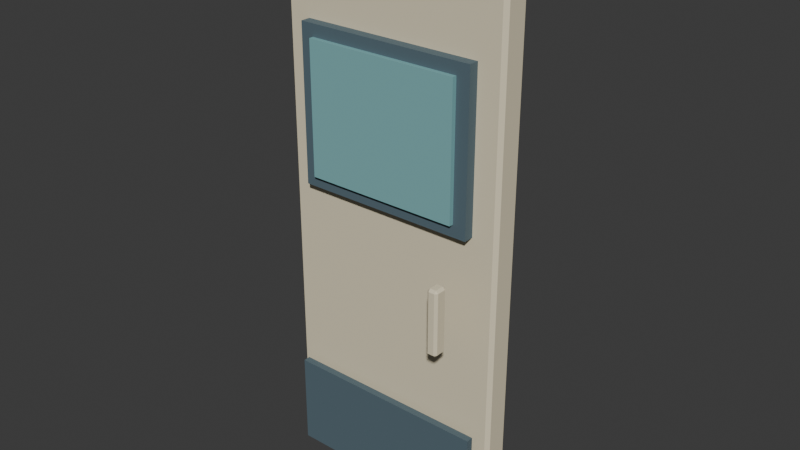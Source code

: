 # Source: door_cold_store.blend  (saved by Blender 5.2.45; exported with 4.5.12 LTS)
import bpy
from mathutils import Matrix  # noqa: F401  (used for matrix-valued properties, if any)

bpy.ops.wm.read_factory_settings(use_empty=True)
scene = bpy.context.scene
scene.name = 'Scene'

# ---- collections
col_collection = bpy.data.collections.new('Collection'); scene.collection.children.link(col_collection)

# ---- materials (node trees are filled in below, after node groups)
mat_door_cold_store_palette = bpy.data.materials.new('door_cold_store palette')

# ---- material node trees
mat_door_cold_store_palette.use_nodes = True; mat_door_cold_store_palette.node_tree.nodes.clear()
_N = mat_door_cold_store_palette.node_tree.nodes; _L = mat_door_cold_store_palette.node_tree.links
n0 = _N.new('ShaderNodeBsdfPrincipled'); n0.name = 'Principled BSDF'; n0.location = (-200, 100)
n0.inputs[2].default_value = 0.78
n0.inputs[10].default_value = 0.005
n1 = _N.new('ShaderNodeOutputMaterial'); n1.name = 'Material Output'; n1.location = (200, 100)
n2 = _N.new('ShaderNodeVertexColor'); n2.name = 'Color Attribute'; n2.location = (0, 0)
n2.layer_name = 'Color'
_L.new(n0.outputs[0], n1.inputs[0])
_L.new(n2.outputs[0], n0.inputs[0])
n1.is_active_output = True

# ---- world
world_world = bpy.data.worlds.new('World'); scene.world = world_world
world_world.use_nodes = True; world_world.node_tree.nodes.clear()
_N = world_world.node_tree.nodes; _L = world_world.node_tree.links
n0 = _N.new('ShaderNodeOutputWorld'); n0.name = 'World Output'; n0.location = (200, 100)
n1 = _N.new('ShaderNodeBackground'); n1.name = 'Background'; n1.location = (-200, 100)
n1.inputs[0].default_value = (0.05088, 0.05088, 0.05088, 1.0)
_L.new(n1.outputs[0], n0.inputs[0])
n0.is_active_output = True
world_world.color = (0.05088, 0.05088, 0.05088)
world_world.sun_shadow_jitter_overblur = 0.0

# ---- meshes
me_cube_467 = bpy.data.meshes.new('Cube.467')
me_cube_467.from_pydata([(-0.557, -0.052, -1.4), (-0.557, -0.07, -1.382), (-0.575, -0.052, -1.382), (-0.557, -0.07, 1.382), (-0.557, -0.052, 1.4), (-0.575, -0.052, 1.382), (-0.557, 0.052, -1.4), (-0.575, 0.052, -1.382), (-0.557, 0.07, -1.382), (-0.557, 0.052, 1.4), (-0.557, 0.07, 1.382), (-0.575, 0.052, 1.382), (0.557, -0.052, -1.4), (0.575, -0.052, -1.382), (0.557, -0.07, -1.382), (0.557, -0.052, 1.4), (0.557, -0.07, 1.382), (0.575, -0.052, 1.382), (0.557, 0.052, -1.4), (0.557, 0.07, -1.382), (0.575, 0.052, -1.382), (0.557, 0.052, 1.4), (0.575, 0.052, 1.382), (0.557, 0.07, 1.382), (-0.45, -0.12, 0.115), (-0.45, -0.12, 0.885), (-0.45, -0.06, 0.115), (-0.45, -0.06, 0.885), (0.45, -0.12, 0.115), (0.45, -0.12, 0.885), (0.45, -0.06, 0.115), (0.45, -0.06, 0.885), (-0.385, -0.1425, 0.175), (-0.385, -0.1425, 0.825), (-0.385, -0.1175, 0.175), (-0.385, -0.1175, 0.825), (0.385, -0.1425, 0.175), (0.385, -0.1425, 0.825), (0.385, -0.1175, 0.175), (0.385, -0.1175, 0.825), (-0.51, -0.1375, -1.345), (-0.51, -0.1375, -0.875), (-0.51, -0.1025, -1.345), (-0.51, -0.1025, -0.875), (0.51, -0.1375, -1.345), (0.51, -0.1375, -0.875), (0.51, -0.1025, -1.345), (0.51, -0.1025, -0.875), (0.3745, -0.253, -0.405), (0.3745, -0.265, -0.393), (0.3625, -0.253, -0.393), (0.3745, -0.265, -0.087), (0.3745, -0.253, -0.075), (0.3625, -0.253, -0.087), (0.3745, -0.207, -0.405), (0.3625, -0.207, -0.393), (0.3745, -0.195, -0.393), (0.3745, -0.207, -0.075), (0.3745, -0.195, -0.087), (0.3625, -0.207, -0.087), (0.4055, -0.253, -0.405), (0.4175, -0.253, -0.393), (0.4055, -0.265, -0.393), (0.4055, -0.253, -0.075), (0.4055, -0.265, -0.087), (0.4175, -0.253, -0.087), (0.4055, -0.207, -0.405), (0.4055, -0.195, -0.393), (0.4175, -0.207, -0.393), (0.4055, -0.207, -0.075), (0.4175, -0.207, -0.087), (0.4055, -0.195, -0.087), (-0.45, 0.06, 0.115), (-0.45, 0.06, 0.885), (-0.45, 0.12, 0.115), (-0.45, 0.12, 0.885), (0.45, 0.06, 0.115), (0.45, 0.06, 0.885), (0.45, 0.12, 0.115), (0.45, 0.12, 0.885), (-0.385, 0.1175, 0.175), (-0.385, 0.1175, 0.825), (-0.385, 0.1425, 0.175), (-0.385, 0.1425, 0.825), (0.385, 0.1175, 0.175), (0.385, 0.1175, 0.825), (0.385, 0.1425, 0.175), (0.385, 0.1425, 0.825), (-0.51, 0.1025, -1.345), (-0.51, 0.1025, -0.875), (-0.51, 0.1375, -1.345), (-0.51, 0.1375, -0.875), (0.51, 0.1025, -1.345), (0.51, 0.1025, -0.875), (0.51, 0.1375, -1.345), (0.51, 0.1375, -0.875), (0.3745, 0.207, -0.405), (0.3745, 0.195, -0.393), (0.3625, 0.207, -0.393), (0.3745, 0.195, -0.087), (0.3745, 0.207, -0.075), (0.3625, 0.207, -0.087), (0.3745, 0.253, -0.405), (0.3625, 0.253, -0.393), (0.3745, 0.265, -0.393), (0.3745, 0.253, -0.075), (0.3745, 0.265, -0.087), (0.3625, 0.253, -0.087), (0.4055, 0.207, -0.405), (0.4175, 0.207, -0.393), (0.4055, 0.195, -0.393), (0.4055, 0.207, -0.075), (0.4055, 0.195, -0.087), (0.4175, 0.207, -0.087), (0.4055, 0.253, -0.405), (0.4055, 0.265, -0.393), (0.4175, 0.253, -0.393), (0.4055, 0.253, -0.075), (0.4175, 0.253, -0.087), (0.4055, 0.265, -0.087)], [], [(0, 1, 2), (3, 4, 5), (6, 7, 8), (9, 10, 11), (12, 13, 14), (15, 16, 17), (18, 19, 20), (21, 22, 23), (6, 0, 2, 7), (1, 3, 5, 2), (4, 9, 11, 5), (10, 8, 7, 11), (18, 6, 8, 19), (9, 21, 23, 10), (22, 20, 19, 23), (12, 18, 20, 13), (21, 15, 17, 22), (16, 14, 13, 17), (0, 12, 14, 1), (15, 4, 3, 16), (6, 18, 12, 0), (2, 5, 11, 7), (14, 16, 3, 1), (21, 9, 4, 15), (8, 10, 23, 19), (20, 22, 17, 13), (24, 25, 27, 26), (26, 27, 31, 30), (30, 31, 29, 28), (28, 29, 25, 24), (26, 30, 28, 24), (31, 27, 25, 29), (32, 33, 35, 34), (34, 35, 39, 38), (38, 39, 37, 36), (36, 37, 33, 32), (34, 38, 36, 32), (39, 35, 33, 37), (40, 41, 43, 42), (42, 43, 47, 46), (46, 47, 45, 44), (44, 45, 41, 40), (42, 46, 44, 40), (47, 43, 41, 45), (48, 49, 50), (51, 52, 53), (54, 55, 56), (57, 58, 59), (60, 61, 62), (63, 64, 65), (66, 67, 68), (69, 70, 71), (54, 48, 50, 55), (49, 51, 53, 50), (52, 57, 59, 53), (58, 56, 55, 59), (66, 54, 56, 67), (57, 69, 71, 58), (70, 68, 67, 71), (60, 66, 68, 61), (69, 63, 65, 70), (64, 62, 61, 65), (48, 60, 62, 49), (63, 52, 51, 64), (54, 66, 60, 48), (50, 53, 59, 55), (62, 64, 51, 49), (69, 57, 52, 63), (56, 58, 71, 67), (68, 70, 65, 61), (72, 73, 75, 74), (74, 75, 79, 78), (78, 79, 77, 76), (76, 77, 73, 72), (74, 78, 76, 72), (79, 75, 73, 77), (80, 81, 83, 82), (82, 83, 87, 86), (86, 87, 85, 84), (84, 85, 81, 80), (82, 86, 84, 80), (87, 83, 81, 85), (88, 89, 91, 90), (90, 91, 95, 94), (94, 95, 93, 92), (92, 93, 89, 88), (90, 94, 92, 88), (95, 91, 89, 93), (96, 97, 98), (99, 100, 101), (102, 103, 104), (105, 106, 107), (108, 109, 110), (111, 112, 113), (114, 115, 116), (117, 118, 119), (102, 96, 98, 103), (97, 99, 101, 98), (100, 105, 107, 101), (106, 104, 103, 107), (114, 102, 104, 115), (105, 117, 119, 106), (118, 116, 115, 119), (108, 114, 116, 109), (117, 111, 113, 118), (112, 110, 109, 113), (96, 108, 110, 97), (111, 100, 99, 112), (102, 114, 108, 96), (98, 101, 107, 103), (110, 112, 99, 97), (117, 105, 100, 111), (104, 106, 119, 115), (116, 118, 113, 109)])
_uv = me_cube_467.uv_layers.new(name='UVMap')
_uv.uv.foreach_set('vector', [0.1289, 0.7179, 0.1289, 0.75, 0.125, 0.7179, 0.6234, 0.0, 0.625, 0.03214, 0.6234, 0.03214, 0.1289, 0.5321, 0.125, 0.5321, 0.1289, 0.5, 0.625, 0.2299, 0.6234, 0.2529, 0.6234, 0.2179, 0.3711, 0.7179, 0.3762, 0.7179, 0.3738, 0.752, 0.627, 0.7359, 0.6234, 0.7539, 0.6234, 0.7259, 0.3711, 0.5321, 0.3738, 0.498, 0.3762, 0.5321, 0.627, 0.5141, 0.6234, 0.5241, 0.6234, 0.4961, 0.1289, 0.5321, 0.1289, 0.7179, 0.125, 0.7179, 0.125, 0.5321, 0.3766, 0.0, 0.6234, 0.0, 0.6234, 0.03214, 0.3766, 0.03214, 0.625, 0.03214, 0.625, 0.2299, 0.6234, 0.2179, 0.6234, 0.03214, 0.6234, 0.2529, 0.3766, 0.2539, 0.3766, 0.2179, 0.6234, 0.2179, 0.3711, 0.5321, 0.1289, 0.5321, 0.1289, 0.5, 0.3738, 0.498, 0.625, 0.2299, 0.627, 0.5141, 0.6234, 0.4961, 0.6234, 0.2529, 0.6234, 0.5241, 0.3762, 0.5321, 0.3738, 0.498, 0.6234, 0.4961, 0.3711, 0.7179, 0.3711, 0.5321, 0.3762, 0.5321, 0.3762, 0.7179, 0.627, 0.5141, 0.627, 0.7359, 0.6234, 0.7259, 0.6234, 0.5241, 0.6234, 0.7539, 0.3738, 0.752, 0.3762, 0.7179, 0.6234, 0.7259, 0.1289, 0.7179, 0.3711, 0.7179, 0.3738, 0.752, 0.1289, 0.75, 0.627, 0.7359, 0.625, 0.9961, 0.6234, 0.9961, 0.6234, 0.7539, 0.1289, 0.5321, 0.3711, 0.5321, 0.3711, 0.7179, 0.1289, 0.7179, 0.3766, 0.03214, 0.6234, 0.03214, 0.6234, 0.2179, 0.3766, 0.2179, 0.3738, 0.752, 0.6234, 0.7539, 0.6234, 0.9961, 0.3766, 0.9961, 0.627, 0.5141, 0.8711, 0.5321, 0.8711, 0.7179, 0.627, 0.7359, 0.3766, 0.2539, 0.6234, 0.2529, 0.6234, 0.4961, 0.3738, 0.498, 0.3762, 0.5321, 0.6234, 0.5241, 0.6234, 0.7259, 0.3762, 0.7179, 0.375, 0.0, 0.625, 0.0, 0.625, 0.25, 0.375, 0.25, 0.375, 0.25, 0.625, 0.25, 0.625, 0.5, 0.375, 0.5, 0.375, 0.5, 0.625, 0.5, 0.625, 0.75, 0.375, 0.75, 0.375, 0.75, 0.625, 0.75, 0.625, 1.0, 0.375, 1.0, 0.125, 0.5, 0.375, 0.5, 0.375, 0.75, 0.125, 0.75, 0.625, 0.5, 0.875, 0.5, 0.875, 0.75, 0.625, 0.75, 0.375, 0.0, 0.625, 0.0, 0.625, 0.25, 0.375, 0.25, 0.375, 0.25, 0.625, 0.25, 0.625, 0.5, 0.375, 0.5, 0.375, 0.5, 0.625, 0.5, 0.625, 0.75, 0.375, 0.75, 0.375, 0.75, 0.625, 0.75, 0.625, 1.0, 0.375, 1.0, 0.125, 0.5, 0.375, 0.5, 0.375, 0.75, 0.125, 0.75, 0.625, 0.5, 0.875, 0.5, 0.875, 0.75, 0.625, 0.75, 0.375, 0.0, 0.625, 0.0, 0.625, 0.25, 0.375, 0.25, 0.375, 0.25, 0.625, 0.25, 0.625, 0.5, 0.375, 0.5, 0.375, 0.5, 0.625, 0.5, 0.625, 0.75, 0.375, 0.75, 0.375, 0.75, 0.625, 0.75, 0.625, 1.0, 0.375, 1.0, 0.125, 0.5, 0.375, 0.5, 0.375, 0.75, 0.125, 0.75, 0.625, 0.5, 0.875, 0.5, 0.875, 0.75, 0.625, 0.75, 0.1795, 0.7071, 0.1795, 0.75, 0.125, 0.7071, 0.6159, 0.9455, 0.625, 0.9455, 0.6159, 1.0, 0.1795, 0.5429, 0.125, 0.5429, 0.1795, 0.5, 0.625, 0.2721, 0.6159, 0.3045, 0.6159, 0.2179, 0.3205, 0.7071, 0.3818, 0.7071, 0.3523, 0.7773, 0.6523, 0.7558, 0.6159, 0.8045, 0.6159, 0.7179, 0.3205, 0.5429, 0.3523, 0.4727, 0.3818, 0.5429, 0.6523, 0.5185, 0.6159, 0.5429, 0.6159, 0.4591, 0.1795, 0.5429, 0.1795, 0.7071, 0.125, 0.7071, 0.125, 0.5429, 0.3841, 0.0, 0.6159, 0.0, 0.6159, 0.04286, 0.3841, 0.04286, 0.625, 0.04286, 0.625, 0.2721, 0.6159, 0.2179, 0.6159, 0.04286, 0.6159, 0.3045, 0.3841, 0.3045, 0.3841, 0.2071, 0.6159, 0.2179, 0.3205, 0.5429, 0.1795, 0.5429, 0.1795, 0.5, 0.3523, 0.4727, 0.625, 0.2721, 0.6523, 0.5185, 0.6159, 0.4591, 0.6159, 0.3045, 0.6159, 0.5429, 0.3818, 0.5429, 0.3523, 0.4727, 0.6159, 0.4591, 0.3205, 0.7071, 0.3205, 0.5429, 0.3818, 0.5429, 0.3818, 0.7071, 0.6523, 0.5185, 0.6523, 0.7558, 0.6159, 0.7179, 0.6159, 0.5429, 0.6159, 0.8045, 0.3523, 0.7773, 0.3818, 0.7071, 0.6159, 0.7179, 0.1795, 0.7071, 0.3205, 0.7071, 0.3523, 0.7773, 0.1795, 0.75, 0.6523, 0.7558, 0.625, 0.9455, 0.6159, 0.9455, 0.6159, 0.8045, 0.1795, 0.5429, 0.3205, 0.5429, 0.3205, 0.7071, 0.1795, 0.7071, 0.3841, 0.04286, 0.6159, 0.04286, 0.6159, 0.2179, 0.3841, 0.2071, 0.3523, 0.7773, 0.6159, 0.8045, 0.6159, 0.9455, 0.3841, 0.9455, 0.6523, 0.5185, 0.8205, 0.5429, 0.8205, 0.7071, 0.6523, 0.7558, 0.3841, 0.3045, 0.6159, 0.3045, 0.6159, 0.4591, 0.3523, 0.4727, 0.3818, 0.5429, 0.6159, 0.5429, 0.6159, 0.7179, 0.3818, 0.7071, 0.375, 0.0, 0.625, 0.0, 0.625, 0.25, 0.375, 0.25, 0.375, 0.25, 0.625, 0.25, 0.625, 0.5, 0.375, 0.5, 0.375, 0.5, 0.625, 0.5, 0.625, 0.75, 0.375, 0.75, 0.375, 0.75, 0.625, 0.75, 0.625, 1.0, 0.375, 1.0, 0.125, 0.5, 0.375, 0.5, 0.375, 0.75, 0.125, 0.75, 0.625, 0.5, 0.875, 0.5, 0.875, 0.75, 0.625, 0.75, 0.375, 0.0, 0.625, 0.0, 0.625, 0.25, 0.375, 0.25, 0.375, 0.25, 0.625, 0.25, 0.625, 0.5, 0.375, 0.5, 0.375, 0.5, 0.625, 0.5, 0.625, 0.75, 0.375, 0.75, 0.375, 0.75, 0.625, 0.75, 0.625, 1.0, 0.375, 1.0, 0.125, 0.5, 0.375, 0.5, 0.375, 0.75, 0.125, 0.75, 0.625, 0.5, 0.875, 0.5, 0.875, 0.75, 0.625, 0.75, 0.375, 0.0, 0.625, 0.0, 0.625, 0.25, 0.375, 0.25, 0.375, 0.25, 0.625, 0.25, 0.625, 0.5, 0.375, 0.5, 0.375, 0.5, 0.625, 0.5, 0.625, 0.75, 0.375, 0.75, 0.375, 0.75, 0.625, 0.75, 0.625, 1.0, 0.375, 1.0, 0.125, 0.5, 0.375, 0.5, 0.375, 0.75, 0.125, 0.75, 0.625, 0.5, 0.875, 0.5, 0.875, 0.75, 0.625, 0.75, 0.1795, 0.7071, 0.1795, 0.75, 0.125, 0.7071, 0.6159, 0.9455, 0.625, 0.9455, 0.6159, 1.0, 0.1795, 0.5429, 0.125, 0.5429, 0.1795, 0.5, 0.625, 0.2721, 0.6159, 0.3045, 0.6159, 0.2179, 0.3205, 0.7071, 0.3818, 0.7071, 0.3523, 0.7773, 0.6523, 0.7558, 0.6159, 0.8045, 0.6159, 0.7179, 0.3205, 0.5429, 0.3523, 0.4727, 0.3818, 0.5429, 0.6523, 0.5185, 0.6159, 0.5429, 0.6159, 0.4591, 0.1795, 0.5429, 0.1795, 0.7071, 0.125, 0.7071, 0.125, 0.5429, 0.3841, 0.0, 0.6159, 0.0, 0.6159, 0.04286, 0.3841, 0.04286, 0.625, 0.04286, 0.625, 0.2721, 0.6159, 0.2179, 0.6159, 0.04286, 0.6159, 0.3045, 0.3841, 0.3045, 0.3841, 0.2071, 0.6159, 0.2179, 0.3205, 0.5429, 0.1795, 0.5429, 0.1795, 0.5, 0.3523, 0.4727, 0.625, 0.2721, 0.6523, 0.5185, 0.6159, 0.4591, 0.6159, 0.3045, 0.6159, 0.5429, 0.3818, 0.5429, 0.3523, 0.4727, 0.6159, 0.4591, 0.3205, 0.7071, 0.3205, 0.5429, 0.3818, 0.5429, 0.3818, 0.7071, 0.6523, 0.5185, 0.6523, 0.7558, 0.6159, 0.7179, 0.6159, 0.5429, 0.6159, 0.8045, 0.3523, 0.7773, 0.3818, 0.7071, 0.6159, 0.7179, 0.1795, 0.7071, 0.3205, 0.7071, 0.3523, 0.7773, 0.1795, 0.75, 0.6523, 0.7558, 0.625, 0.9455, 0.6159, 0.9455, 0.6159, 0.8045, 0.1795, 0.5429, 0.3205, 0.5429, 0.3205, 0.7071, 0.1795, 0.7071, 0.3841, 0.04286, 0.6159, 0.04286, 0.6159, 0.2179, 0.3841, 0.2071, 0.3523, 0.7773, 0.6159, 0.8045, 0.6159, 0.9455, 0.3841, 0.9455, 0.6523, 0.5185, 0.8205, 0.5429, 0.8205, 0.7071, 0.6523, 0.7558, 0.3841, 0.3045, 0.6159, 0.3045, 0.6159, 0.4591, 0.3523, 0.4727, 0.3818, 0.5429, 0.6159, 0.5429, 0.6159, 0.7179, 0.3818, 0.7071])
_ca = me_cube_467.color_attributes.new('Color', 'BYTE_COLOR', 'CORNER')
_ca.data.foreach_set('color', [0.7835, 0.7011, 0.5029, 1.0, 0.7835, 0.7011, 0.5029, 1.0, 0.7835, 0.7011, 0.5029, 1.0, 0.7835, 0.7011, 0.5029, 1.0, 0.7835, 0.7011, 0.5029, 1.0, 0.7835, 0.7011, 0.5029, 1.0, 0.7835, 0.7011, 0.5029, 1.0, 0.7835, 0.7011, 0.5029, 1.0, 0.7835, 0.7011, 0.5029, 1.0, 0.7835, 0.7011, 0.5029, 1.0, 0.7835, 0.7011, 0.5029, 1.0, 0.7835, 0.7011, 0.5029, 1.0, 0.7835, 0.7011, 0.5029, 1.0, 0.7835, 0.7011, 0.5029, 1.0, 0.7835, 0.7011, 0.5029, 1.0, 0.7835, 0.7011, 0.5029, 1.0, 0.7835, 0.7011, 0.5029, 1.0, 0.7835, 0.7011, 0.5029, 1.0, 0.7835, 0.7011, 0.5029, 1.0, 0.7835, 0.7011, 0.5029, 1.0, 0.7835, 0.7011, 0.5029, 1.0, 0.7835, 0.7011, 0.5029, 1.0, 0.7835, 0.7011, 0.5029, 1.0, 0.7835, 0.7011, 0.5029, 1.0, 0.7835, 0.7011, 0.5029, 1.0, 0.7835, 0.7011, 0.5029, 1.0, 0.7835, 0.7011, 0.5029, 1.0, 0.7835, 0.7011, 0.5029, 1.0, 0.7835, 0.7011, 0.5029, 1.0, 0.7835, 0.7011, 0.5029, 1.0, 0.7835, 0.7011, 0.5029, 1.0, 0.7835, 0.7011, 0.5029, 1.0, 0.7835, 0.7011, 0.5029, 1.0, 0.7835, 0.7011, 0.5029, 1.0, 0.7835, 0.7011, 0.5029, 1.0, 0.7835, 0.7011, 0.5029, 1.0, 0.7835, 0.7011, 0.5029, 1.0, 0.7835, 0.7011, 0.5029, 1.0, 0.7835, 0.7011, 0.5029, 1.0, 0.7835, 0.7011, 0.5029, 1.0, 0.7835, 0.7011, 0.5029, 1.0, 0.7835, 0.7011, 0.5029, 1.0, 0.7835, 0.7011, 0.5029, 1.0, 0.7835, 0.7011, 0.5029, 1.0, 0.7835, 0.7011, 0.5029, 1.0, 0.7835, 0.7011, 0.5029, 1.0, 0.7835, 0.7011, 0.5029, 1.0, 0.7835, 0.7011, 0.5029, 1.0, 0.7835, 0.7011, 0.5029, 1.0, 0.7835, 0.7011, 0.5029, 1.0, 0.7835, 0.7011, 0.5029, 1.0, 0.7835, 0.7011, 0.5029, 1.0, 0.7835, 0.7011, 0.5029, 1.0, 0.7835, 0.7011, 0.5029, 1.0, 0.7835, 0.7011, 0.5029, 1.0, 0.7835, 0.7011, 0.5029, 1.0, 0.7835, 0.7011, 0.5029, 1.0, 0.7835, 0.7011, 0.5029, 1.0, 0.7835, 0.7011, 0.5029, 1.0, 0.7835, 0.7011, 0.5029, 1.0, 0.7835, 0.7011, 0.5029, 1.0, 0.7835, 0.7011, 0.5029, 1.0, 0.7835, 0.7011, 0.5029, 1.0, 0.7835, 0.7011, 0.5029, 1.0, 0.7835, 0.7011, 0.5029, 1.0, 0.7835, 0.7011, 0.5029, 1.0, 0.7835, 0.7011, 0.5029, 1.0, 0.7835, 0.7011, 0.5029, 1.0, 0.7835, 0.7011, 0.5029, 1.0, 0.7835, 0.7011, 0.5029, 1.0, 0.7835, 0.7011, 0.5029, 1.0, 0.7835, 0.7011, 0.5029, 1.0, 0.7835, 0.7011, 0.5029, 1.0, 0.7835, 0.7011, 0.5029, 1.0, 0.7835, 0.7011, 0.5029, 1.0, 0.7835, 0.7011, 0.5029, 1.0, 0.7835, 0.7011, 0.5029, 1.0, 0.7835, 0.7011, 0.5029, 1.0, 0.7835, 0.7011, 0.5029, 1.0, 0.7835, 0.7011, 0.5029, 1.0, 0.7835, 0.7011, 0.5029, 1.0, 0.7835, 0.7011, 0.5029, 1.0, 0.7835, 0.7011, 0.5029, 1.0, 0.7835, 0.7011, 0.5029, 1.0, 0.7835, 0.7011, 0.5029, 1.0, 0.7835, 0.7011, 0.5029, 1.0, 0.7835, 0.7011, 0.5029, 1.0, 0.7835, 0.7011, 0.5029, 1.0, 0.7835, 0.7011, 0.5029, 1.0, 0.7835, 0.7011, 0.5029, 1.0, 0.7835, 0.7011, 0.5029, 1.0, 0.7835, 0.7011, 0.5029, 1.0, 0.7835, 0.7011, 0.5029, 1.0, 0.7835, 0.7011, 0.5029, 1.0, 0.7835, 0.7011, 0.5029, 1.0, 0.7835, 0.7011, 0.5029, 1.0, 0.09084, 0.1413, 0.1714, 1.0, 0.09084, 0.1413, 0.1714, 1.0, 0.09084, 0.1413, 0.1714, 1.0, 0.09084, 0.1413, 0.1714, 1.0, 0.09084, 0.1413, 0.1714, 1.0, 0.09084, 0.1413, 0.1714, 1.0, 0.09084, 0.1413, 0.1714, 1.0, 0.09084, 0.1413, 0.1714, 1.0, 0.09084, 0.1413, 0.1714, 1.0, 0.09084, 0.1413, 0.1714, 1.0, 0.09084, 0.1413, 0.1714, 1.0, 0.09084, 0.1413, 0.1714, 1.0, 0.09084, 0.1413, 0.1714, 1.0, 0.09084, 0.1413, 0.1714, 1.0, 0.09084, 0.1413, 0.1714, 1.0, 0.09084, 0.1413, 0.1714, 1.0, 0.09084, 0.1413, 0.1714, 1.0, 0.09084, 0.1413, 0.1714, 1.0, 0.09084, 0.1413, 0.1714, 1.0, 0.09084, 0.1413, 0.1714, 1.0, 0.09084, 0.1413, 0.1714, 1.0, 0.09084, 0.1413, 0.1714, 1.0, 0.09084, 0.1413, 0.1714, 1.0, 0.09084, 0.1413, 0.1714, 1.0, 0.2016, 0.4508, 0.4621, 1.0, 0.2016, 0.4508, 0.4621, 1.0, 0.2016, 0.4508, 0.4621, 1.0, 0.2016, 0.4508, 0.4621, 1.0, 0.2016, 0.4508, 0.4621, 1.0, 0.2016, 0.4508, 0.4621, 1.0, 0.2016, 0.4508, 0.4621, 1.0, 0.2016, 0.4508, 0.4621, 1.0, 0.2016, 0.4508, 0.4621, 1.0, 0.2016, 0.4508, 0.4621, 1.0, 0.2016, 0.4508, 0.4621, 1.0, 0.2016, 0.4508, 0.4621, 1.0, 0.2016, 0.4508, 0.4621, 1.0, 0.2016, 0.4508, 0.4621, 1.0, 0.2016, 0.4508, 0.4621, 1.0, 0.2016, 0.4508, 0.4621, 1.0, 0.2016, 0.4508, 0.4621, 1.0, 0.2016, 0.4508, 0.4621, 1.0, 0.2016, 0.4508, 0.4621, 1.0, 0.2016, 0.4508, 0.4621, 1.0, 0.2016, 0.4508, 0.4621, 1.0, 0.2016, 0.4508, 0.4621, 1.0, 0.2016, 0.4508, 0.4621, 1.0, 0.2016, 0.4508, 0.4621, 1.0, 0.09084, 0.1413, 0.1714, 1.0, 0.09084, 0.1413, 0.1714, 1.0, 0.09084, 0.1413, 0.1714, 1.0, 0.09084, 0.1413, 0.1714, 1.0, 0.09084, 0.1413, 0.1714, 1.0, 0.09084, 0.1413, 0.1714, 1.0, 0.09084, 0.1413, 0.1714, 1.0, 0.09084, 0.1413, 0.1714, 1.0, 0.09084, 0.1413, 0.1714, 1.0, 0.09084, 0.1413, 0.1714, 1.0, 0.09084, 0.1413, 0.1714, 1.0, 0.09084, 0.1413, 0.1714, 1.0, 0.09084, 0.1413, 0.1714, 1.0, 0.09084, 0.1413, 0.1714, 1.0, 0.09084, 0.1413, 0.1714, 1.0, 0.09084, 0.1413, 0.1714, 1.0, 0.09084, 0.1413, 0.1714, 1.0, 0.09084, 0.1413, 0.1714, 1.0, 0.09084, 0.1413, 0.1714, 1.0, 0.09084, 0.1413, 0.1714, 1.0, 0.09084, 0.1413, 0.1714, 1.0, 0.09084, 0.1413, 0.1714, 1.0, 0.09084, 0.1413, 0.1714, 1.0, 0.09084, 0.1413, 0.1714, 1.0, 0.7835, 0.7011, 0.5029, 1.0, 0.7835, 0.7011, 0.5029, 1.0, 0.7835, 0.7011, 0.5029, 1.0, 0.7835, 0.7011, 0.5029, 1.0, 0.7835, 0.7011, 0.5029, 1.0, 0.7835, 0.7011, 0.5029, 1.0, 0.7835, 0.7011, 0.5029, 1.0, 0.7835, 0.7011, 0.5029, 1.0, 0.7835, 0.7011, 0.5029, 1.0, 0.7835, 0.7011, 0.5029, 1.0, 0.7835, 0.7011, 0.5029, 1.0, 0.7835, 0.7011, 0.5029, 1.0, 0.7835, 0.7011, 0.5029, 1.0, 0.7835, 0.7011, 0.5029, 1.0, 0.7835, 0.7011, 0.5029, 1.0, 0.7835, 0.7011, 0.5029, 1.0, 0.7835, 0.7011, 0.5029, 1.0, 0.7835, 0.7011, 0.5029, 1.0, 0.7835, 0.7011, 0.5029, 1.0, 0.7835, 0.7011, 0.5029, 1.0, 0.7835, 0.7011, 0.5029, 1.0, 0.7835, 0.7011, 0.5029, 1.0, 0.7835, 0.7011, 0.5029, 1.0, 0.7835, 0.7011, 0.5029, 1.0, 0.7835, 0.7011, 0.5029, 1.0, 0.7835, 0.7011, 0.5029, 1.0, 0.7835, 0.7011, 0.5029, 1.0, 0.7835, 0.7011, 0.5029, 1.0, 0.7835, 0.7011, 0.5029, 1.0, 0.7835, 0.7011, 0.5029, 1.0, 0.7835, 0.7011, 0.5029, 1.0, 0.7835, 0.7011, 0.5029, 1.0, 0.7835, 0.7011, 0.5029, 1.0, 0.7835, 0.7011, 0.5029, 1.0, 0.7835, 0.7011, 0.5029, 1.0, 0.7835, 0.7011, 0.5029, 1.0, 0.7835, 0.7011, 0.5029, 1.0, 0.7835, 0.7011, 0.5029, 1.0, 0.7835, 0.7011, 0.5029, 1.0, 0.7835, 0.7011, 0.5029, 1.0, 0.7835, 0.7011, 0.5029, 1.0, 0.7835, 0.7011, 0.5029, 1.0, 0.7835, 0.7011, 0.5029, 1.0, 0.7835, 0.7011, 0.5029, 1.0, 0.7835, 0.7011, 0.5029, 1.0, 0.7835, 0.7011, 0.5029, 1.0, 0.7835, 0.7011, 0.5029, 1.0, 0.7835, 0.7011, 0.5029, 1.0, 0.7835, 0.7011, 0.5029, 1.0, 0.7835, 0.7011, 0.5029, 1.0, 0.7835, 0.7011, 0.5029, 1.0, 0.7835, 0.7011, 0.5029, 1.0, 0.7835, 0.7011, 0.5029, 1.0, 0.7835, 0.7011, 0.5029, 1.0, 0.7835, 0.7011, 0.5029, 1.0, 0.7835, 0.7011, 0.5029, 1.0, 0.7835, 0.7011, 0.5029, 1.0, 0.7835, 0.7011, 0.5029, 1.0, 0.7835, 0.7011, 0.5029, 1.0, 0.7835, 0.7011, 0.5029, 1.0, 0.7835, 0.7011, 0.5029, 1.0, 0.7835, 0.7011, 0.5029, 1.0, 0.7835, 0.7011, 0.5029, 1.0, 0.7835, 0.7011, 0.5029, 1.0, 0.7835, 0.7011, 0.5029, 1.0, 0.7835, 0.7011, 0.5029, 1.0, 0.7835, 0.7011, 0.5029, 1.0, 0.7835, 0.7011, 0.5029, 1.0, 0.7835, 0.7011, 0.5029, 1.0, 0.7835, 0.7011, 0.5029, 1.0, 0.7835, 0.7011, 0.5029, 1.0, 0.7835, 0.7011, 0.5029, 1.0, 0.7835, 0.7011, 0.5029, 1.0, 0.7835, 0.7011, 0.5029, 1.0, 0.7835, 0.7011, 0.5029, 1.0, 0.7835, 0.7011, 0.5029, 1.0, 0.7835, 0.7011, 0.5029, 1.0, 0.7835, 0.7011, 0.5029, 1.0, 0.7835, 0.7011, 0.5029, 1.0, 0.7835, 0.7011, 0.5029, 1.0, 0.7835, 0.7011, 0.5029, 1.0, 0.7835, 0.7011, 0.5029, 1.0, 0.7835, 0.7011, 0.5029, 1.0, 0.7835, 0.7011, 0.5029, 1.0, 0.7835, 0.7011, 0.5029, 1.0, 0.7835, 0.7011, 0.5029, 1.0, 0.7835, 0.7011, 0.5029, 1.0, 0.7835, 0.7011, 0.5029, 1.0, 0.7835, 0.7011, 0.5029, 1.0, 0.7835, 0.7011, 0.5029, 1.0, 0.7835, 0.7011, 0.5029, 1.0, 0.7835, 0.7011, 0.5029, 1.0, 0.7835, 0.7011, 0.5029, 1.0, 0.7835, 0.7011, 0.5029, 1.0, 0.7835, 0.7011, 0.5029, 1.0, 0.7835, 0.7011, 0.5029, 1.0, 0.09084, 0.1413, 0.1714, 1.0, 0.09084, 0.1413, 0.1714, 1.0, 0.09084, 0.1413, 0.1714, 1.0, 0.09084, 0.1413, 0.1714, 1.0, 0.09084, 0.1413, 0.1714, 1.0, 0.09084, 0.1413, 0.1714, 1.0, 0.09084, 0.1413, 0.1714, 1.0, 0.09084, 0.1413, 0.1714, 1.0, 0.09084, 0.1413, 0.1714, 1.0, 0.09084, 0.1413, 0.1714, 1.0, 0.09084, 0.1413, 0.1714, 1.0, 0.09084, 0.1413, 0.1714, 1.0, 0.09084, 0.1413, 0.1714, 1.0, 0.09084, 0.1413, 0.1714, 1.0, 0.09084, 0.1413, 0.1714, 1.0, 0.09084, 0.1413, 0.1714, 1.0, 0.09084, 0.1413, 0.1714, 1.0, 0.09084, 0.1413, 0.1714, 1.0, 0.09084, 0.1413, 0.1714, 1.0, 0.09084, 0.1413, 0.1714, 1.0, 0.09084, 0.1413, 0.1714, 1.0, 0.09084, 0.1413, 0.1714, 1.0, 0.09084, 0.1413, 0.1714, 1.0, 0.09084, 0.1413, 0.1714, 1.0, 0.2016, 0.4508, 0.4621, 1.0, 0.2016, 0.4508, 0.4621, 1.0, 0.2016, 0.4508, 0.4621, 1.0, 0.2016, 0.4508, 0.4621, 1.0, 0.2016, 0.4508, 0.4621, 1.0, 0.2016, 0.4508, 0.4621, 1.0, 0.2016, 0.4508, 0.4621, 1.0, 0.2016, 0.4508, 0.4621, 1.0, 0.2016, 0.4508, 0.4621, 1.0, 0.2016, 0.4508, 0.4621, 1.0, 0.2016, 0.4508, 0.4621, 1.0, 0.2016, 0.4508, 0.4621, 1.0, 0.2016, 0.4508, 0.4621, 1.0, 0.2016, 0.4508, 0.4621, 1.0, 0.2016, 0.4508, 0.4621, 1.0, 0.2016, 0.4508, 0.4621, 1.0, 0.2016, 0.4508, 0.4621, 1.0, 0.2016, 0.4508, 0.4621, 1.0, 0.2016, 0.4508, 0.4621, 1.0, 0.2016, 0.4508, 0.4621, 1.0, 0.2016, 0.4508, 0.4621, 1.0, 0.2016, 0.4508, 0.4621, 1.0, 0.2016, 0.4508, 0.4621, 1.0, 0.2016, 0.4508, 0.4621, 1.0, 0.09084, 0.1413, 0.1714, 1.0, 0.09084, 0.1413, 0.1714, 1.0, 0.09084, 0.1413, 0.1714, 1.0, 0.09084, 0.1413, 0.1714, 1.0, 0.09084, 0.1413, 0.1714, 1.0, 0.09084, 0.1413, 0.1714, 1.0, 0.09084, 0.1413, 0.1714, 1.0, 0.09084, 0.1413, 0.1714, 1.0, 0.09084, 0.1413, 0.1714, 1.0, 0.09084, 0.1413, 0.1714, 1.0, 0.09084, 0.1413, 0.1714, 1.0, 0.09084, 0.1413, 0.1714, 1.0, 0.09084, 0.1413, 0.1714, 1.0, 0.09084, 0.1413, 0.1714, 1.0, 0.09084, 0.1413, 0.1714, 1.0, 0.09084, 0.1413, 0.1714, 1.0, 0.09084, 0.1413, 0.1714, 1.0, 0.09084, 0.1413, 0.1714, 1.0, 0.09084, 0.1413, 0.1714, 1.0, 0.09084, 0.1413, 0.1714, 1.0, 0.09084, 0.1413, 0.1714, 1.0, 0.09084, 0.1413, 0.1714, 1.0, 0.09084, 0.1413, 0.1714, 1.0, 0.09084, 0.1413, 0.1714, 1.0, 0.7835, 0.7011, 0.5029, 1.0, 0.7835, 0.7011, 0.5029, 1.0, 0.7835, 0.7011, 0.5029, 1.0, 0.7835, 0.7011, 0.5029, 1.0, 0.7835, 0.7011, 0.5029, 1.0, 0.7835, 0.7011, 0.5029, 1.0, 0.7835, 0.7011, 0.5029, 1.0, 0.7835, 0.7011, 0.5029, 1.0, 0.7835, 0.7011, 0.5029, 1.0, 0.7835, 0.7011, 0.5029, 1.0, 0.7835, 0.7011, 0.5029, 1.0, 0.7835, 0.7011, 0.5029, 1.0, 0.7835, 0.7011, 0.5029, 1.0, 0.7835, 0.7011, 0.5029, 1.0, 0.7835, 0.7011, 0.5029, 1.0, 0.7835, 0.7011, 0.5029, 1.0, 0.7835, 0.7011, 0.5029, 1.0, 0.7835, 0.7011, 0.5029, 1.0, 0.7835, 0.7011, 0.5029, 1.0, 0.7835, 0.7011, 0.5029, 1.0, 0.7835, 0.7011, 0.5029, 1.0, 0.7835, 0.7011, 0.5029, 1.0, 0.7835, 0.7011, 0.5029, 1.0, 0.7835, 0.7011, 0.5029, 1.0, 0.7835, 0.7011, 0.5029, 1.0, 0.7835, 0.7011, 0.5029, 1.0, 0.7835, 0.7011, 0.5029, 1.0, 0.7835, 0.7011, 0.5029, 1.0, 0.7835, 0.7011, 0.5029, 1.0, 0.7835, 0.7011, 0.5029, 1.0, 0.7835, 0.7011, 0.5029, 1.0, 0.7835, 0.7011, 0.5029, 1.0, 0.7835, 0.7011, 0.5029, 1.0, 0.7835, 0.7011, 0.5029, 1.0, 0.7835, 0.7011, 0.5029, 1.0, 0.7835, 0.7011, 0.5029, 1.0, 0.7835, 0.7011, 0.5029, 1.0, 0.7835, 0.7011, 0.5029, 1.0, 0.7835, 0.7011, 0.5029, 1.0, 0.7835, 0.7011, 0.5029, 1.0, 0.7835, 0.7011, 0.5029, 1.0, 0.7835, 0.7011, 0.5029, 1.0, 0.7835, 0.7011, 0.5029, 1.0, 0.7835, 0.7011, 0.5029, 1.0, 0.7835, 0.7011, 0.5029, 1.0, 0.7835, 0.7011, 0.5029, 1.0, 0.7835, 0.7011, 0.5029, 1.0, 0.7835, 0.7011, 0.5029, 1.0, 0.7835, 0.7011, 0.5029, 1.0, 0.7835, 0.7011, 0.5029, 1.0, 0.7835, 0.7011, 0.5029, 1.0, 0.7835, 0.7011, 0.5029, 1.0, 0.7835, 0.7011, 0.5029, 1.0, 0.7835, 0.7011, 0.5029, 1.0, 0.7835, 0.7011, 0.5029, 1.0, 0.7835, 0.7011, 0.5029, 1.0, 0.7835, 0.7011, 0.5029, 1.0, 0.7835, 0.7011, 0.5029, 1.0, 0.7835, 0.7011, 0.5029, 1.0, 0.7835, 0.7011, 0.5029, 1.0, 0.7835, 0.7011, 0.5029, 1.0, 0.7835, 0.7011, 0.5029, 1.0, 0.7835, 0.7011, 0.5029, 1.0, 0.7835, 0.7011, 0.5029, 1.0, 0.7835, 0.7011, 0.5029, 1.0, 0.7835, 0.7011, 0.5029, 1.0, 0.7835, 0.7011, 0.5029, 1.0, 0.7835, 0.7011, 0.5029, 1.0, 0.7835, 0.7011, 0.5029, 1.0, 0.7835, 0.7011, 0.5029, 1.0, 0.7835, 0.7011, 0.5029, 1.0, 0.7835, 0.7011, 0.5029, 1.0, 0.7835, 0.7011, 0.5029, 1.0, 0.7835, 0.7011, 0.5029, 1.0, 0.7835, 0.7011, 0.5029, 1.0, 0.7835, 0.7011, 0.5029, 1.0, 0.7835, 0.7011, 0.5029, 1.0, 0.7835, 0.7011, 0.5029, 1.0, 0.7835, 0.7011, 0.5029, 1.0, 0.7835, 0.7011, 0.5029, 1.0, 0.7835, 0.7011, 0.5029, 1.0, 0.7835, 0.7011, 0.5029, 1.0, 0.7835, 0.7011, 0.5029, 1.0, 0.7835, 0.7011, 0.5029, 1.0, 0.7835, 0.7011, 0.5029, 1.0, 0.7835, 0.7011, 0.5029, 1.0, 0.7835, 0.7011, 0.5029, 1.0, 0.7835, 0.7011, 0.5029, 1.0, 0.7835, 0.7011, 0.5029, 1.0, 0.7835, 0.7011, 0.5029, 1.0, 0.7835, 0.7011, 0.5029, 1.0, 0.7835, 0.7011, 0.5029, 1.0, 0.7835, 0.7011, 0.5029, 1.0, 0.7835, 0.7011, 0.5029, 1.0, 0.7835, 0.7011, 0.5029, 1.0, 0.7835, 0.7011, 0.5029, 1.0])
me_cube_467.materials.append(mat_door_cold_store_palette)
me_cube_467.update()

# ---- objects
ob_door_cold_store = bpy.data.objects.new('door_cold_store', me_cube_467)

# ---- transforms, parenting, visibility, modifiers, constraints
ob_door_cold_store.location = (0.0, 0.0, 1.4)

# ---- collection membership
col_collection.objects.link(ob_door_cold_store)

# ---- scene / render settings (as saved in the file)
scene.frame_start = 1; scene.frame_end = 250; scene.frame_set(1)
scene.render.engine = 'BLENDER_EEVEE_NEXT'
scene.render.bake_bias = 0.0
scene.render.bake_samples = 0
scene.render.compositor_device = 'GPU'
scene.eevee.use_volume_custom_range = False
scene.eevee.fast_gi_thickness_near = 0.1
scene.eevee.fast_gi_thickness_far = 0.0
scene.eevee.ray_tracing_options.screen_trace_thickness = 0.1
bpy.context.view_layer.update()

# ---- added for rendering (the .blend has no active camera and no usable light): camera, sun
cam_auto = bpy.data.cameras.new('AutoCamera')
cam_auto.lens = 50.0
cam_auto.sensor_width = 36.0
cam_auto.clip_end = 1000.0
ob_auto_camera = bpy.data.objects.new('AutoCamera', cam_auto)
scene.collection.objects.link(ob_auto_camera)
ob_auto_camera.location = (2.84323, -3.41187, 3.67458)
ob_auto_camera.rotation_euler = (1.09748, -7.21219e-08, 0.694738)
scene.camera = ob_auto_camera
light_auto_sun = bpy.data.lights.new('AutoSun', 'SUN')
light_auto_sun.energy = 3.0
light_auto_sun.angle = 0.0523599
ob_auto_sun = bpy.data.objects.new('AutoSun', light_auto_sun)
scene.collection.objects.link(ob_auto_sun)
ob_auto_sun.rotation_euler = (0.872665, 0.174533, 0.523599)
bpy.context.view_layer.update()
